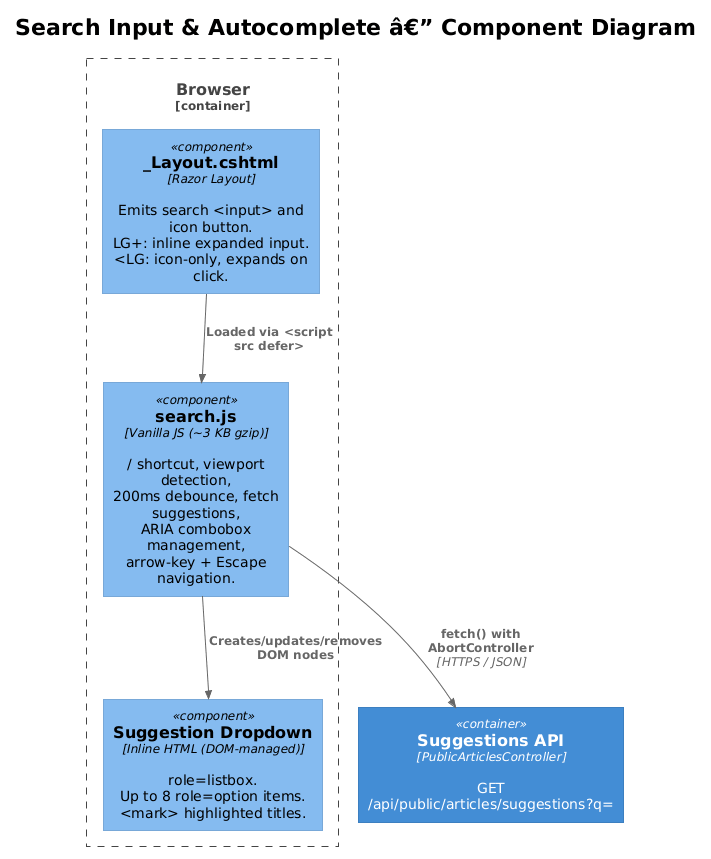

The diagram above was rendered by PlantUML. Its source (embedded in the PNG):
@startuml
!theme plain
!include <C4/C4_Component>

title Search Input & Autocomplete â€” Component Diagram

Container_Boundary(browser, "Browser") {
    Component(layout, "_Layout.cshtml", "Razor Layout", "Emits search <input> and icon button.\nLG+: inline expanded input.\n<LG: icon-only, expands on click.")
    Component(js, "search.js", "Vanilla JS (~3 KB gzip)", "/ shortcut, viewport detection,\n200ms debounce, fetch suggestions,\nARIA combobox management,\narrow-key + Escape navigation.")
    Component(dropdown, "Suggestion Dropdown", "Inline HTML (DOM-managed)", "role=listbox.\nUp to 8 role=option items.\n<mark> highlighted titles.")
}

Container(api, "Suggestions API", "PublicArticlesController", "GET /api/public/articles/suggestions?q=")

Rel(layout, js, "Loaded via <script src defer>")
Rel(js, dropdown, "Creates/updates/removes DOM nodes")
Rel(js, api, "fetch() with AbortController", "HTTPS / JSON")
@enduml